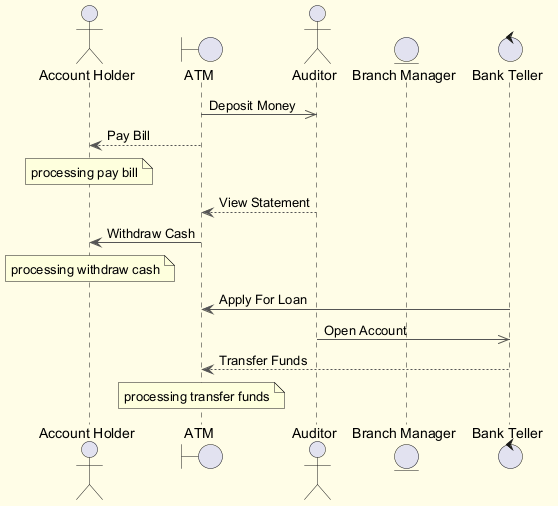

The diagram above was rendered by PlantUML. Its source (embedded in the PNG):
@startuml
skinparam backgroundColor #FFFDE7
skinparam classBackgroundColor #FFF9C4
skinparam classBorderColor #F57F17
skinparam ArrowColor #555555
actor "Account Holder" as AH
boundary "ATM" as A
actor "Auditor" as A2
entity "Branch Manager" as BM
control "Bank Teller" as BT
A ->> A2 : Deposit Money
A --> AH : Pay Bill
note over AH : processing pay bill
A2 --> A : View Statement
A -> AH : Withdraw Cash
note over AH : processing withdraw cash
BT -> A : Apply For Loan
A2 ->> BT : Open Account
BT --> A : Transfer Funds
note over A : processing transfer funds
@enduml